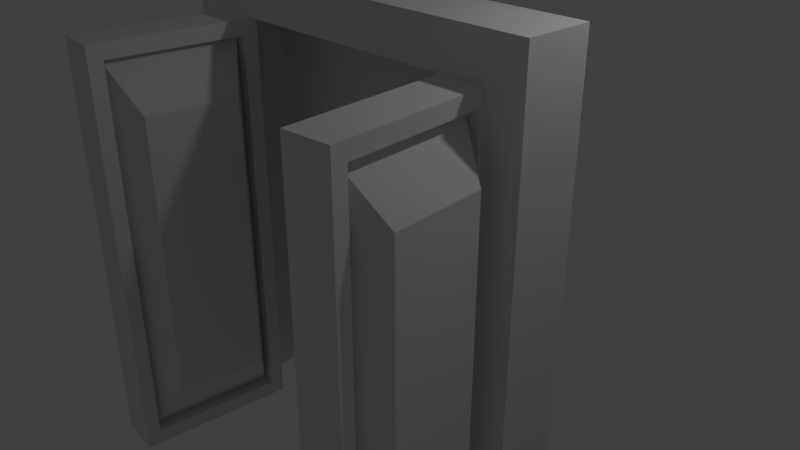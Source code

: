 # Source: TempleDoors.blend  (saved by Blender 2.78.0; exported with 4.5.12 LTS)
import bpy
from mathutils import Matrix  # noqa: F401  (used for matrix-valued properties, if any)

bpy.ops.wm.read_factory_settings(use_empty=True)
scene = bpy.context.scene
scene.name = 'Scene'

# ---- collections
col_collection_1 = bpy.data.collections.new('Collection 1'); scene.collection.children.link(col_collection_1)

# ---- materials (node trees are filled in below, after node groups)
mat_doorbackground = bpy.data.materials.new('DoorBackground')
mat_doorbackground.alpha_threshold = 0.0
mat_doorbackground.use_transparent_shadow = False
mat_doorbackground.roughness = 0.5
mat_doors = bpy.data.materials.new('Doors')
mat_doors.alpha_threshold = 0.0
mat_doors.use_transparent_shadow = False
mat_doors.roughness = 0.5
mat_doors.line_color = (0.0, 0.0, 0.0, 1.0)
mat_doorframe = bpy.data.materials.new('DoorFrame')
mat_doorframe.alpha_threshold = 0.0
mat_doorframe.use_transparent_shadow = False
mat_doorframe.roughness = 0.5

# ---- material node trees

# ---- world
world_world = bpy.data.worlds.new('World'); scene.world = world_world
world_world.color = (0.05088, 0.05088, 0.05088)
world_world.use_sun_shadow = False
world_world.sun_shadow_jitter_overblur = 0.0
world_world.cycles.sampling_method = 'MANUAL'

# ---- cameras
cam_camera = bpy.data.cameras.new('Camera')
cam_camera.clip_end = 100.0
cam_camera.lens = 35.0
cam_camera.sensor_width = 32.0
cam_camera.sensor_height = 18.0
cam_camera.ortho_scale = 7.314
cam_camera.dof.focus_distance = 0.0
cam_camera.dof.aperture_fstop = 128.0

# ---- lights
light_lamp = bpy.data.lights.new('Lamp', 'POINT')
light_lamp.transmission_factor = 0.0
light_lamp.cutoff_distance = 30.0
light_lamp.energy = 100.0
light_lamp.shadow_buffer_clip_start = 1.001
light_lamp.shadow_soft_size = 0.1
light_lamp.shadow_maximum_resolution = 0.006
light_lamp.use_absolute_resolution = True

# ---- meshes
me_backface = bpy.data.meshes.new('Backface')
me_backface.from_pydata([(2.156, 0.4461, -2.828), (-2.156, 0.4461, -2.828), (2.156, 0.4461, 2.828), (-2.156, 0.4461, 2.828)], [], [(1, 0, 2, 3)])
me_backface.materials.append(mat_doorbackground)
me_backface.use_remesh_preserve_volume = False
me_backface.use_remesh_preserve_attributes = False
me_backface.use_mirror_vertex_groups = False
me_backface.update()
me_door2 = bpy.data.meshes.new('Door2')
me_door2.from_pydata([(2.156, -0.298, -2.828), (0.1877, -0.298, 2.625), (2.156, -0.298, 2.828), (0.1877, -0.298, -2.625), (1.968, -0.298, 2.625), (2.384e-07, -0.298, -2.828), (1.968, -0.298, -2.625), (9.537e-07, -0.298, 2.828), (0.1877, -0.1034, 2.625), (0.1877, -0.1034, -2.625), (1.968, -0.1034, 2.625), (1.968, -0.1034, -2.625), (0.4705, -0.5614, 1.96), (0.4705, -0.5614, -1.96), (1.686, -0.5614, 1.96), (1.686, -0.5614, -1.96), (2.156, 0.298, -2.828), (0.1877, 0.298, 2.625), (2.156, 0.298, 2.828), (0.1877, 0.298, -2.625), (1.968, 0.298, 2.625), (2.384e-07, 0.298, -2.828), (1.968, 0.298, -2.625), (9.537e-07, 0.298, 2.828), (2.156, 0.0, -2.828), (1.192e-07, 0.0, 2.828), (-1.192e-07, 0.0, -2.828), (2.156, 0.0, 2.828), (0.1877, 0.1034, 2.625), (0.1877, 0.1034, -2.625), (1.968, 0.1034, 2.625), (1.968, 0.1034, -2.625), (0.4705, 0.5614, 1.96), (0.4705, 0.5614, -1.96), (1.686, 0.5614, 1.96), (1.686, 0.5614, -1.96)], [], [(26, 5, 0, 24), (2, 0, 6, 4), (9, 8, 12, 13), (4, 6, 11, 10), (0, 5, 3, 6), (7, 2, 4, 1), (0, 2, 27, 24), (2, 7, 25, 27), (7, 5, 26, 25), (5, 7, 1, 3), (1, 4, 10, 8), (3, 1, 8, 9), (6, 3, 9, 11), (13, 12, 14, 15), (10, 11, 15, 14), (11, 9, 13, 15), (8, 10, 14, 12), (26, 24, 16, 21), (18, 20, 22, 16), (29, 33, 32, 28), (20, 30, 31, 22), (16, 22, 19, 21), (23, 17, 20, 18), (16, 24, 27, 18), (18, 27, 25, 23), (23, 25, 26, 21), (21, 19, 17, 23), (17, 28, 30, 20), (19, 29, 28, 17), (22, 31, 29, 19), (33, 35, 34, 32), (30, 34, 35, 31), (31, 35, 33, 29), (28, 32, 34, 30)])
me_door2.materials.append(mat_doors)
me_door2.use_remesh_preserve_volume = False
me_door2.use_remesh_preserve_attributes = False
me_door2.use_mirror_vertex_groups = False
me_door2.update()
me_door1 = bpy.data.meshes.new('Door1')
me_door1.from_pydata([(-2.156, -0.298, -2.828), (-0.1877, -0.298, 2.625), (-2.156, -0.298, 2.828), (-0.1877, -0.298, -2.625), (-1.968, -0.298, 2.625), (-2.384e-07, -0.298, -2.828), (-1.968, -0.298, -2.625), (-9.537e-07, -0.298, 2.828), (-0.1877, -0.1034, 2.625), (-0.1877, -0.1034, -2.625), (-1.968, -0.1034, 2.625), (-1.968, -0.1034, -2.625), (-0.4705, -0.5614, 1.96), (-0.4705, -0.5614, -1.96), (-1.686, -0.5614, 1.96), (-1.686, -0.5614, -1.96), (-2.156, 0.298, -2.828), (-0.1877, 0.298, 2.625), (-2.156, 0.298, 2.828), (-0.1877, 0.298, -2.625), (-1.968, 0.298, 2.625), (-2.384e-07, 0.298, -2.828), (-1.968, 0.298, -2.625), (-9.537e-07, 0.298, 2.828), (-2.156, 0.0, -2.828), (-1.192e-07, 0.0, 2.828), (1.192e-07, 0.0, -2.828), (-2.156, 0.0, 2.828), (-0.1877, 0.1034, 2.625), (-0.1877, 0.1034, -2.625), (-1.968, 0.1034, 2.625), (-1.968, 0.1034, -2.625), (-0.4705, 0.5614, 1.96), (-0.4705, 0.5614, -1.96), (-1.686, 0.5614, 1.96), (-1.686, 0.5614, -1.96)], [], [(26, 5, 0, 24), (2, 0, 6, 4), (9, 8, 12, 13), (4, 6, 11, 10), (0, 5, 3, 6), (7, 2, 4, 1), (0, 2, 27, 24), (2, 7, 25, 27), (7, 5, 26, 25), (5, 7, 1, 3), (1, 4, 10, 8), (3, 1, 8, 9), (6, 3, 9, 11), (13, 12, 14, 15), (10, 11, 15, 14), (11, 9, 13, 15), (8, 10, 14, 12), (26, 24, 16, 21), (18, 20, 22, 16), (29, 33, 32, 28), (20, 30, 31, 22), (16, 22, 19, 21), (23, 17, 20, 18), (16, 24, 27, 18), (18, 27, 25, 23), (23, 25, 26, 21), (21, 19, 17, 23), (17, 28, 30, 20), (19, 29, 28, 17), (22, 31, 29, 19), (33, 35, 34, 32), (30, 34, 35, 31), (31, 35, 33, 29), (28, 32, 34, 30)])
me_door1.materials.append(mat_doors)
me_door1.use_remesh_preserve_volume = False
me_door1.use_remesh_preserve_attributes = False
me_door1.use_mirror_vertex_groups = False
me_door1.update()
me_frame = bpy.data.meshes.new('Frame')
me_frame.from_pydata([(2.156, 0.4461, -2.828), (2.156, -0.4461, -2.828), (-2.156, -0.4461, -2.828), (-2.156, 0.4461, -2.828), (2.156, 0.4461, 2.828), (2.156, -0.4461, 2.828), (-2.156, -0.4461, 2.828), (-2.156, 0.4461, 2.828), (2.716, 0.4461, -2.828), (2.716, -0.4461, -2.828), (2.715, 0.4461, 3.387), (2.715, -0.4461, 3.387), (-2.716, -0.4461, -2.828), (-2.716, 0.4461, -2.828), (-2.715, -0.4461, 3.387), (-2.715, 0.4461, 3.387)], [], [(5, 1, 9, 11), (2, 6, 14, 12), (6, 5, 11, 14), (6, 2, 3, 7), (10, 15, 14, 11), (8, 10, 11, 9), (12, 14, 15, 13), (0, 4, 10, 8), (1, 0, 8, 9), (4, 7, 15, 10), (7, 3, 13, 15), (3, 2, 12, 13), (5, 6, 7, 4), (1, 5, 4, 0)])
me_frame.materials.append(mat_doorframe)
me_frame.use_remesh_preserve_volume = False
me_frame.use_remesh_preserve_attributes = False
me_frame.use_mirror_vertex_groups = False
me_frame.update()

# ---- objects
ob_backface = bpy.data.objects.new('Backface', me_backface)
ob_door2 = bpy.data.objects.new('Door2', me_door2)
ob_door1 = bpy.data.objects.new('Door1', me_door1)
ob_frame = bpy.data.objects.new('Frame', me_frame)
ob_lamp = bpy.data.objects.new('Lamp', light_lamp)
ob_camera = bpy.data.objects.new('Camera', cam_camera)

# ---- transforms, parenting, visibility, modifiers, constraints
ob_backface.location = (0.0, 0.0, 0.0)
ob_backface.lock_rotations_4d = False
ob_backface.empty_display_type = 'ARROWS'
ob_backface.lineart.crease_threshold = 0.0
ob_door2.location = (2.1, -2.5, 0.0)
ob_door2.rotation_euler = (0.0, -0.0, 1.658)
ob_door2.lock_rotations_4d = False
ob_door2.empty_display_type = 'ARROWS'
ob_door2.lineart.crease_threshold = 0.0
ob_door1.location = (-2.1, -2.5, 0.0)
ob_door1.rotation_euler = (0.0, -0.0, -1.658)
ob_door1.lock_rotations_4d = False
ob_door1.empty_display_type = 'ARROWS'
ob_door1.lineart.crease_threshold = 0.0
ob_frame.location = (0.0, 0.0, 0.0)
ob_frame.lock_rotations_4d = False
ob_frame.empty_display_type = 'ARROWS'
ob_frame.lineart.crease_threshold = 0.0
ob_lamp.location = (4.076, 1.005, 5.904)
ob_lamp.rotation_euler = (0.6503, 0.05522, 1.866)
ob_lamp.lock_rotations_4d = False
ob_lamp.empty_display_type = 'ARROWS'
ob_lamp.color = (0.0, 0.0, 0.0, 0.0)
ob_lamp.lineart.crease_threshold = 0.0
ob_camera.location = (7.481, -6.508, 5.344)
ob_camera.rotation_euler = (1.109, 0.0, 0.8149)
ob_camera.lock_rotations_4d = False
ob_camera.empty_display_type = 'ARROWS'
ob_camera.color = (0.0, 0.0, 0.0, 0.0)
ob_camera.display_type = 'WIRE'
ob_camera.lineart.crease_threshold = 0.0

# ---- collection membership
col_collection_1.objects.link(ob_backface)
col_collection_1.objects.link(ob_door2)
col_collection_1.objects.link(ob_door1)
col_collection_1.objects.link(ob_frame)
col_collection_1.objects.link(ob_lamp)
col_collection_1.objects.link(ob_camera)

# ---- scene / render settings (as saved in the file)
scene.camera = ob_camera
scene.frame_start = 1; scene.frame_end = 250; scene.frame_set(1)
scene.render.engine = 'BLENDER_EEVEE_NEXT'
scene.render.resolution_percentage = 50
scene.render.dither_intensity = 0.0
scene.cycles.use_denoising = False
scene.cycles.samples = 128
scene.cycles.sampling_pattern = 'TABULATED_SOBOL'
scene.cycles.light_sampling_threshold = 0.0
scene.cycles.use_adaptive_sampling = False
scene.cycles.use_light_tree = False
scene.cycles.blur_glossy = 0.0
scene.cycles.sample_clamp_indirect = 0.0
scene.view_settings.view_transform = 'Standard'
bpy.context.view_layer.update()

